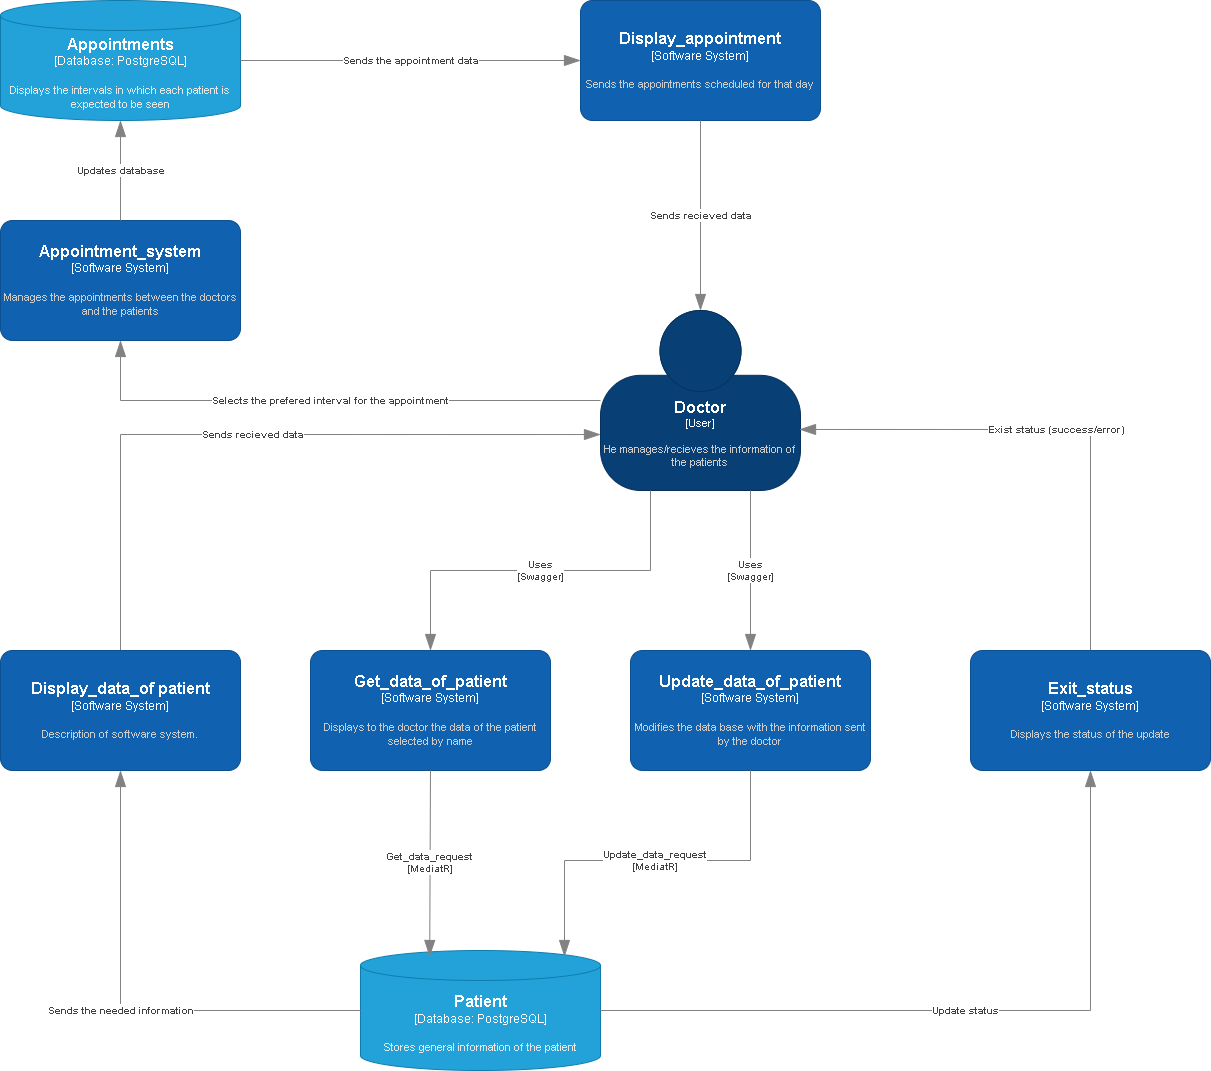

The diagram above was exported from draw.io. Its source (the exported page's mxGraphModel, read from the mxfile embedded in the PNG):
<mxGraphModel dx="2284" dy="1944" grid="1" gridSize="10" guides="1" tooltips="1" connect="1" arrows="1" fold="1" page="1" pageScale="1" pageWidth="850" pageHeight="1100" math="0" shadow="0">
  <root>
    <mxCell id="0" />
    <mxCell id="1" parent="0" />
    <object placeholders="1" c4Name="Doctor" c4Type="User" c4Description="He manages/recieves the information of the patients" label="&lt;font style=&quot;font-size: 16px&quot;&gt;&lt;b&gt;%c4Name%&lt;/b&gt;&lt;/font&gt;&lt;div&gt;[%c4Type%]&lt;/div&gt;&lt;br&gt;&lt;div&gt;&lt;font style=&quot;font-size: 11px&quot;&gt;&lt;font color=&quot;#cccccc&quot;&gt;%c4Description%&lt;/font&gt;&lt;/div&gt;" id="zIc9OeovIRdPrJlihHfK-1">
      <mxCell style="html=1;fontSize=11;dashed=0;whiteSpace=wrap;fillColor=#083F75;strokeColor=#06315C;fontColor=#ffffff;shape=mxgraph.c4.person2;align=center;metaEdit=1;points=[[0.5,0,0],[1,0.5,0],[1,0.75,0],[0.75,1,0],[0.5,1,0],[0.25,1,0],[0,0.75,0],[0,0.5,0]];resizable=0;" parent="1" vertex="1">
        <mxGeometry x="190" y="40" width="200" height="180" as="geometry" />
      </mxCell>
    </object>
    <object placeholders="1" c4Name="Get_data_of_patient" c4Type="Software System" c4Description="Displays to the doctor the data of the patient selected by name" label="&lt;font style=&quot;font-size: 16px&quot;&gt;&lt;b&gt;%c4Name%&lt;/b&gt;&lt;/font&gt;&lt;div&gt;[%c4Type%]&lt;/div&gt;&lt;br&gt;&lt;div&gt;&lt;font style=&quot;font-size: 11px&quot;&gt;&lt;font color=&quot;#cccccc&quot;&gt;%c4Description%&lt;/font&gt;&lt;/div&gt;" id="zIc9OeovIRdPrJlihHfK-2">
      <mxCell style="rounded=1;whiteSpace=wrap;html=1;labelBackgroundColor=none;fillColor=#1061B0;fontColor=#ffffff;align=center;arcSize=10;strokeColor=#0D5091;metaEdit=1;resizable=0;points=[[0.25,0,0],[0.5,0,0],[0.75,0,0],[1,0.25,0],[1,0.5,0],[1,0.75,0],[0.75,1,0],[0.5,1,0],[0.25,1,0],[0,0.75,0],[0,0.5,0],[0,0.25,0]];" parent="1" vertex="1">
        <mxGeometry x="-100" y="380" width="240" height="120" as="geometry" />
      </mxCell>
    </object>
    <object placeholders="1" c4Name="Update_data_of_patient" c4Type="Software System" c4Description="Modifies the data base with the information sent by the doctor" label="&lt;font style=&quot;font-size: 16px&quot;&gt;&lt;b&gt;%c4Name%&lt;/b&gt;&lt;/font&gt;&lt;div&gt;[%c4Type%]&lt;/div&gt;&lt;br&gt;&lt;div&gt;&lt;font style=&quot;font-size: 11px&quot;&gt;&lt;font color=&quot;#cccccc&quot;&gt;%c4Description%&lt;/font&gt;&lt;/div&gt;" id="zIc9OeovIRdPrJlihHfK-3">
      <mxCell style="rounded=1;whiteSpace=wrap;html=1;labelBackgroundColor=none;fillColor=#1061B0;fontColor=#ffffff;align=center;arcSize=10;strokeColor=#0D5091;metaEdit=1;resizable=0;points=[[0.25,0,0],[0.5,0,0],[0.75,0,0],[1,0.25,0],[1,0.5,0],[1,0.75,0],[0.75,1,0],[0.5,1,0],[0.25,1,0],[0,0.75,0],[0,0.5,0],[0,0.25,0]];" parent="1" vertex="1">
        <mxGeometry x="220" y="380" width="240" height="120" as="geometry" />
      </mxCell>
    </object>
    <object placeholders="1" c4Name="Patient" c4Type="Database" c4Technology="PostgreSQL" c4Description="Stores general information of the patient" label="&lt;font style=&quot;font-size: 16px&quot;&gt;&lt;b&gt;%c4Name%&lt;/b&gt;&lt;/font&gt;&lt;div&gt;[%c4Type%:&amp;nbsp;%c4Technology%]&lt;/div&gt;&lt;br&gt;&lt;div&gt;&lt;font style=&quot;font-size: 11px&quot;&gt;&lt;font color=&quot;#E6E6E6&quot;&gt;%c4Description%&lt;/font&gt;&lt;/div&gt;" id="zIc9OeovIRdPrJlihHfK-4">
      <mxCell style="shape=cylinder3;size=15;whiteSpace=wrap;html=1;boundedLbl=1;rounded=0;labelBackgroundColor=none;fillColor=#23A2D9;fontSize=12;fontColor=#ffffff;align=center;strokeColor=#0E7DAD;metaEdit=1;points=[[0.5,0,0],[1,0.25,0],[1,0.5,0],[1,0.75,0],[0.5,1,0],[0,0.75,0],[0,0.5,0],[0,0.25,0]];resizable=0;" parent="1" vertex="1">
        <mxGeometry x="-50" y="680" width="240" height="120" as="geometry" />
      </mxCell>
    </object>
    <object placeholders="1" c4Type="Relationship" c4Technology="Swagger" c4Description="Uses" label="&lt;div style=&quot;text-align: left&quot;&gt;&lt;div style=&quot;text-align: center&quot;&gt;&lt;b&gt;%c4Description%&lt;/b&gt;&lt;/div&gt;&lt;div style=&quot;text-align: center&quot;&gt;[%c4Technology%]&lt;/div&gt;&lt;/div&gt;" id="zIc9OeovIRdPrJlihHfK-5">
      <mxCell style="endArrow=blockThin;html=1;fontSize=10;fontColor=#404040;strokeWidth=1;endFill=1;strokeColor=#828282;elbow=vertical;metaEdit=1;endSize=14;startSize=14;jumpStyle=arc;jumpSize=16;rounded=0;edgeStyle=orthogonalEdgeStyle;exitX=0.25;exitY=1;exitDx=0;exitDy=0;exitPerimeter=0;entryX=0.5;entryY=0;entryDx=0;entryDy=0;entryPerimeter=0;" parent="1" source="zIc9OeovIRdPrJlihHfK-1" target="zIc9OeovIRdPrJlihHfK-2" edge="1">
        <mxGeometry width="240" relative="1" as="geometry">
          <mxPoint x="120" y="440" as="sourcePoint" />
          <mxPoint x="360" y="440" as="targetPoint" />
        </mxGeometry>
      </mxCell>
    </object>
    <object placeholders="1" c4Type="Relationship" c4Technology="Swagger" c4Description="Uses" label="&lt;div style=&quot;text-align: left&quot;&gt;&lt;div style=&quot;text-align: center&quot;&gt;&lt;b&gt;%c4Description%&lt;/b&gt;&lt;/div&gt;&lt;div style=&quot;text-align: center&quot;&gt;[%c4Technology%]&lt;/div&gt;&lt;/div&gt;" id="zIc9OeovIRdPrJlihHfK-6">
      <mxCell style="endArrow=blockThin;html=1;fontSize=10;fontColor=#404040;strokeWidth=1;endFill=1;strokeColor=#828282;elbow=vertical;metaEdit=1;endSize=14;startSize=14;jumpStyle=arc;jumpSize=16;rounded=0;edgeStyle=orthogonalEdgeStyle;exitX=0.75;exitY=1;exitDx=0;exitDy=0;exitPerimeter=0;entryX=0.5;entryY=0;entryDx=0;entryDy=0;entryPerimeter=0;" parent="1" source="zIc9OeovIRdPrJlihHfK-1" target="zIc9OeovIRdPrJlihHfK-3" edge="1">
        <mxGeometry width="240" relative="1" as="geometry">
          <mxPoint x="120" y="440" as="sourcePoint" />
          <mxPoint x="360" y="440" as="targetPoint" />
        </mxGeometry>
      </mxCell>
    </object>
    <object placeholders="1" c4Type="Relationship" c4Description="Sends the needed information" label="&lt;div style=&quot;text-align: left&quot;&gt;&lt;div style=&quot;text-align: center&quot;&gt;&lt;b&gt;%c4Description%&lt;/b&gt;&lt;/div&gt;" id="zIc9OeovIRdPrJlihHfK-7">
      <mxCell style="endArrow=blockThin;html=1;fontSize=10;fontColor=#404040;strokeWidth=1;endFill=1;strokeColor=#828282;elbow=vertical;metaEdit=1;endSize=14;startSize=14;jumpStyle=arc;jumpSize=16;rounded=0;edgeStyle=orthogonalEdgeStyle;exitX=0;exitY=0.5;exitDx=0;exitDy=0;exitPerimeter=0;entryX=0.5;entryY=1;entryDx=0;entryDy=0;entryPerimeter=0;" parent="1" source="zIc9OeovIRdPrJlihHfK-4" target="zIc9OeovIRdPrJlihHfK-28" edge="1">
        <mxGeometry width="240" relative="1" as="geometry">
          <mxPoint x="120" y="440" as="sourcePoint" />
          <mxPoint x="360" y="440" as="targetPoint" />
        </mxGeometry>
      </mxCell>
    </object>
    <object placeholders="1" c4Type="Relationship" c4Description="Sends recieved data" label="&lt;div style=&quot;text-align: left&quot;&gt;&lt;div style=&quot;text-align: center&quot;&gt;&lt;b&gt;%c4Description%&lt;/b&gt;&lt;/div&gt;" id="zIc9OeovIRdPrJlihHfK-8">
      <mxCell style="endArrow=blockThin;html=1;fontSize=10;fontColor=#404040;strokeWidth=1;endFill=1;strokeColor=#828282;elbow=vertical;metaEdit=1;endSize=14;startSize=14;jumpStyle=arc;jumpSize=16;rounded=0;edgeStyle=orthogonalEdgeStyle;exitX=0.5;exitY=0;exitDx=0;exitDy=0;exitPerimeter=0;entryX=0;entryY=0.689;entryDx=0;entryDy=0;entryPerimeter=0;" parent="1" source="zIc9OeovIRdPrJlihHfK-28" target="zIc9OeovIRdPrJlihHfK-1" edge="1">
        <mxGeometry width="240" relative="1" as="geometry">
          <mxPoint x="190" y="340" as="sourcePoint" />
          <mxPoint x="430" y="340" as="targetPoint" />
        </mxGeometry>
      </mxCell>
    </object>
    <object placeholders="1" c4Type="Relationship" c4Description="Exist status (success/error)" label="&lt;div style=&quot;text-align: left&quot;&gt;&lt;div style=&quot;text-align: center&quot;&gt;&lt;b&gt;%c4Description%&lt;/b&gt;&lt;/div&gt;" id="zIc9OeovIRdPrJlihHfK-10">
      <mxCell style="endArrow=blockThin;html=1;fontSize=10;fontColor=#404040;strokeWidth=1;endFill=1;strokeColor=#828282;elbow=vertical;metaEdit=1;endSize=14;startSize=14;jumpStyle=arc;jumpSize=16;rounded=0;edgeStyle=orthogonalEdgeStyle;exitX=0.5;exitY=0;exitDx=0;exitDy=0;exitPerimeter=0;entryX=0.995;entryY=0.661;entryDx=0;entryDy=0;entryPerimeter=0;" parent="1" source="zIc9OeovIRdPrJlihHfK-30" target="zIc9OeovIRdPrJlihHfK-1" edge="1">
        <mxGeometry width="240" relative="1" as="geometry">
          <mxPoint x="190" y="440" as="sourcePoint" />
          <mxPoint x="430" y="440" as="targetPoint" />
          <mxPoint as="offset" />
        </mxGeometry>
      </mxCell>
    </object>
    <object placeholders="1" c4Name="Appointment_system" c4Type="Software System" c4Description="Manages the appointments between the doctors and the patients" label="&lt;font style=&quot;font-size: 16px&quot;&gt;&lt;b&gt;%c4Name%&lt;/b&gt;&lt;/font&gt;&lt;div&gt;[%c4Type%]&lt;/div&gt;&lt;br&gt;&lt;div&gt;&lt;font style=&quot;font-size: 11px&quot;&gt;&lt;font color=&quot;#cccccc&quot;&gt;%c4Description%&lt;/font&gt;&lt;/div&gt;" id="zIc9OeovIRdPrJlihHfK-13">
      <mxCell style="rounded=1;whiteSpace=wrap;html=1;labelBackgroundColor=none;fillColor=#1061B0;fontColor=#ffffff;align=center;arcSize=10;strokeColor=#0D5091;metaEdit=1;resizable=0;points=[[0.25,0,0],[0.5,0,0],[0.75,0,0],[1,0.25,0],[1,0.5,0],[1,0.75,0],[0.75,1,0],[0.5,1,0],[0.25,1,0],[0,0.75,0],[0,0.5,0],[0,0.25,0]];" parent="1" vertex="1">
        <mxGeometry x="-410" y="-50" width="240" height="120" as="geometry" />
      </mxCell>
    </object>
    <object placeholders="1" c4Name="Appointments" c4Type="Database" c4Technology="PostgreSQL" c4Description="Displays the intervals in which each patient is expected to be seen" label="&lt;font style=&quot;font-size: 16px&quot;&gt;&lt;b&gt;%c4Name%&lt;/b&gt;&lt;/font&gt;&lt;div&gt;[%c4Type%:&amp;nbsp;%c4Technology%]&lt;/div&gt;&lt;br&gt;&lt;div&gt;&lt;font style=&quot;font-size: 11px&quot;&gt;&lt;font color=&quot;#E6E6E6&quot;&gt;%c4Description%&lt;/font&gt;&lt;/div&gt;" id="zIc9OeovIRdPrJlihHfK-14">
      <mxCell style="shape=cylinder3;size=15;whiteSpace=wrap;html=1;boundedLbl=1;rounded=0;labelBackgroundColor=none;fillColor=#23A2D9;fontSize=12;fontColor=#ffffff;align=center;strokeColor=#0E7DAD;metaEdit=1;points=[[0.5,0,0],[1,0.25,0],[1,0.5,0],[1,0.75,0],[0.5,1,0],[0,0.75,0],[0,0.5,0],[0,0.25,0]];resizable=0;" parent="1" vertex="1">
        <mxGeometry x="-410" y="-270" width="240" height="120" as="geometry" />
      </mxCell>
    </object>
    <object placeholders="1" c4Name="Display_appointment" c4Type="Software System" c4Description="Sends the appointments scheduled for that day" label="&lt;font style=&quot;font-size: 16px&quot;&gt;&lt;b&gt;%c4Name%&lt;/b&gt;&lt;/font&gt;&lt;div&gt;[%c4Type%]&lt;/div&gt;&lt;br&gt;&lt;div&gt;&lt;font style=&quot;font-size: 11px&quot;&gt;&lt;font color=&quot;#cccccc&quot;&gt;%c4Description%&lt;/font&gt;&lt;/div&gt;" id="zIc9OeovIRdPrJlihHfK-21">
      <mxCell style="rounded=1;whiteSpace=wrap;html=1;labelBackgroundColor=none;fillColor=#1061B0;fontColor=#ffffff;align=center;arcSize=10;strokeColor=#0D5091;metaEdit=1;resizable=0;points=[[0.25,0,0],[0.5,0,0],[0.75,0,0],[1,0.25,0],[1,0.5,0],[1,0.75,0],[0.75,1,0],[0.5,1,0],[0.25,1,0],[0,0.75,0],[0,0.5,0],[0,0.25,0]];" parent="1" vertex="1">
        <mxGeometry x="170" y="-270" width="240" height="120" as="geometry" />
      </mxCell>
    </object>
    <object placeholders="1" c4Type="Relationship" c4Description="Updates database" label="&lt;div style=&quot;text-align: left&quot;&gt;&lt;div style=&quot;text-align: center&quot;&gt;&lt;b&gt;%c4Description%&lt;/b&gt;&lt;/div&gt;" id="zIc9OeovIRdPrJlihHfK-23">
      <mxCell style="endArrow=blockThin;html=1;fontSize=10;fontColor=#404040;strokeWidth=1;endFill=1;strokeColor=#828282;elbow=vertical;metaEdit=1;endSize=14;startSize=14;jumpStyle=arc;jumpSize=16;rounded=0;edgeStyle=orthogonalEdgeStyle;exitX=0.5;exitY=0;exitDx=0;exitDy=0;exitPerimeter=0;entryX=0.5;entryY=1;entryDx=0;entryDy=0;entryPerimeter=0;" parent="1" source="zIc9OeovIRdPrJlihHfK-13" target="zIc9OeovIRdPrJlihHfK-14" edge="1">
        <mxGeometry width="240" relative="1" as="geometry">
          <mxPoint x="-70" y="240" as="sourcePoint" />
          <mxPoint x="170" y="240" as="targetPoint" />
        </mxGeometry>
      </mxCell>
    </object>
    <object placeholders="1" c4Type="Relationship" c4Description="Selects the prefered interval for the appointment" label="&lt;div style=&quot;text-align: left&quot;&gt;&lt;div style=&quot;text-align: center&quot;&gt;&lt;b&gt;%c4Description%&lt;/b&gt;&lt;/div&gt;" id="zIc9OeovIRdPrJlihHfK-24">
      <mxCell style="endArrow=blockThin;html=1;fontSize=10;fontColor=#404040;strokeWidth=1;endFill=1;strokeColor=#828282;elbow=vertical;metaEdit=1;endSize=14;startSize=14;jumpStyle=arc;jumpSize=16;rounded=0;edgeStyle=orthogonalEdgeStyle;exitX=0;exitY=0.5;exitDx=0;exitDy=0;exitPerimeter=0;entryX=0.5;entryY=1;entryDx=0;entryDy=0;entryPerimeter=0;" parent="1" source="zIc9OeovIRdPrJlihHfK-1" target="zIc9OeovIRdPrJlihHfK-13" edge="1">
        <mxGeometry width="240" relative="1" as="geometry">
          <mxPoint x="-350" y="620" as="sourcePoint" />
          <mxPoint x="170" y="640" as="targetPoint" />
        </mxGeometry>
      </mxCell>
    </object>
    <object placeholders="1" c4Type="Relationship" c4Description="Sends recieved data" label="&lt;div style=&quot;text-align: left&quot;&gt;&lt;div style=&quot;text-align: center&quot;&gt;&lt;b&gt;%c4Description%&lt;/b&gt;&lt;/div&gt;" id="zIc9OeovIRdPrJlihHfK-26">
      <mxCell style="endArrow=blockThin;html=1;fontSize=10;fontColor=#404040;strokeWidth=1;endFill=1;strokeColor=#828282;elbow=vertical;metaEdit=1;endSize=14;startSize=14;jumpStyle=arc;jumpSize=16;rounded=0;edgeStyle=orthogonalEdgeStyle;exitX=0.5;exitY=1;exitDx=0;exitDy=0;exitPerimeter=0;entryX=0.5;entryY=0;entryDx=0;entryDy=0;entryPerimeter=0;" parent="1" source="zIc9OeovIRdPrJlihHfK-21" target="zIc9OeovIRdPrJlihHfK-1" edge="1">
        <mxGeometry width="240" relative="1" as="geometry">
          <mxPoint x="-70" y="140" as="sourcePoint" />
          <mxPoint x="170" y="140" as="targetPoint" />
        </mxGeometry>
      </mxCell>
    </object>
    <object placeholders="1" c4Type="Relationship" c4Description="Sends the appointment data" label="&lt;div style=&quot;text-align: left&quot;&gt;&lt;div style=&quot;text-align: center&quot;&gt;&lt;b&gt;%c4Description%&lt;/b&gt;&lt;/div&gt;" id="zIc9OeovIRdPrJlihHfK-27">
      <mxCell style="endArrow=blockThin;html=1;fontSize=10;fontColor=#404040;strokeWidth=1;endFill=1;strokeColor=#828282;elbow=vertical;metaEdit=1;endSize=14;startSize=14;jumpStyle=arc;jumpSize=16;rounded=0;edgeStyle=orthogonalEdgeStyle;exitX=1;exitY=0.5;exitDx=0;exitDy=0;exitPerimeter=0;entryX=0;entryY=0.5;entryDx=0;entryDy=0;entryPerimeter=0;" parent="1" source="zIc9OeovIRdPrJlihHfK-14" target="zIc9OeovIRdPrJlihHfK-21" edge="1">
        <mxGeometry width="240" relative="1" as="geometry">
          <mxPoint x="-70" y="140" as="sourcePoint" />
          <mxPoint x="170" y="140" as="targetPoint" />
        </mxGeometry>
      </mxCell>
    </object>
    <object placeholders="1" c4Name="Display_data_of patient" c4Type="Software System" c4Description="Description of software system." label="&lt;font style=&quot;font-size: 16px&quot;&gt;&lt;b&gt;%c4Name%&lt;/b&gt;&lt;/font&gt;&lt;div&gt;[%c4Type%]&lt;/div&gt;&lt;br&gt;&lt;div&gt;&lt;font style=&quot;font-size: 11px&quot;&gt;&lt;font color=&quot;#cccccc&quot;&gt;%c4Description%&lt;/font&gt;&lt;/div&gt;" id="zIc9OeovIRdPrJlihHfK-28">
      <mxCell style="rounded=1;whiteSpace=wrap;html=1;labelBackgroundColor=none;fillColor=#1061B0;fontColor=#ffffff;align=center;arcSize=10;strokeColor=#0D5091;metaEdit=1;resizable=0;points=[[0.25,0,0],[0.5,0,0],[0.75,0,0],[1,0.25,0],[1,0.5,0],[1,0.75,0],[0.75,1,0],[0.5,1,0],[0.25,1,0],[0,0.75,0],[0,0.5,0],[0,0.25,0]];" parent="1" vertex="1">
        <mxGeometry x="-410" y="380" width="240" height="120" as="geometry" />
      </mxCell>
    </object>
    <object placeholders="1" c4Type="Relationship" c4Technology="MediatR" c4Description="Get_data_request" label="&lt;div style=&quot;text-align: left&quot;&gt;&lt;div style=&quot;text-align: center&quot;&gt;&lt;b&gt;%c4Description%&lt;/b&gt;&lt;/div&gt;&lt;div style=&quot;text-align: center&quot;&gt;[%c4Technology%]&lt;/div&gt;&lt;/div&gt;" id="zIc9OeovIRdPrJlihHfK-29">
      <mxCell style="endArrow=blockThin;html=1;fontSize=10;fontColor=#404040;strokeWidth=1;endFill=1;strokeColor=#828282;elbow=vertical;metaEdit=1;endSize=14;startSize=14;jumpStyle=arc;jumpSize=16;rounded=0;edgeStyle=orthogonalEdgeStyle;exitX=0.5;exitY=1;exitDx=0;exitDy=0;exitPerimeter=0;entryX=0.288;entryY=0.05;entryDx=0;entryDy=0;entryPerimeter=0;" parent="1" source="zIc9OeovIRdPrJlihHfK-2" target="zIc9OeovIRdPrJlihHfK-4" edge="1">
        <mxGeometry width="240" relative="1" as="geometry">
          <mxPoint x="-70" y="440" as="sourcePoint" />
          <mxPoint x="170" y="440" as="targetPoint" />
        </mxGeometry>
      </mxCell>
    </object>
    <object placeholders="1" c4Name="Exit_status" c4Type="Software System" c4Description="Displays the status of the update" label="&lt;font style=&quot;font-size: 16px&quot;&gt;&lt;b&gt;%c4Name%&lt;/b&gt;&lt;/font&gt;&lt;div&gt;[%c4Type%]&lt;/div&gt;&lt;br&gt;&lt;div&gt;&lt;font style=&quot;font-size: 11px&quot;&gt;&lt;font color=&quot;#cccccc&quot;&gt;%c4Description%&lt;/font&gt;&lt;/div&gt;" id="zIc9OeovIRdPrJlihHfK-30">
      <mxCell style="rounded=1;whiteSpace=wrap;html=1;labelBackgroundColor=none;fillColor=#1061B0;fontColor=#ffffff;align=center;arcSize=10;strokeColor=#0D5091;metaEdit=1;resizable=0;points=[[0.25,0,0],[0.5,0,0],[0.75,0,0],[1,0.25,0],[1,0.5,0],[1,0.75,0],[0.75,1,0],[0.5,1,0],[0.25,1,0],[0,0.75,0],[0,0.5,0],[0,0.25,0]];" parent="1" vertex="1">
        <mxGeometry x="560" y="380" width="240" height="120" as="geometry" />
      </mxCell>
    </object>
    <object placeholders="1" c4Type="Relationship" c4Technology="MediatR" c4Description="Update_data_request" label="&lt;div style=&quot;text-align: left&quot;&gt;&lt;div style=&quot;text-align: center&quot;&gt;&lt;b&gt;%c4Description%&lt;/b&gt;&lt;/div&gt;&lt;div style=&quot;text-align: center&quot;&gt;[%c4Technology%]&lt;/div&gt;&lt;/div&gt;" id="zIc9OeovIRdPrJlihHfK-32">
      <mxCell style="endArrow=blockThin;html=1;fontSize=10;fontColor=#404040;strokeWidth=1;endFill=1;strokeColor=#828282;elbow=vertical;metaEdit=1;endSize=14;startSize=14;jumpStyle=arc;jumpSize=16;rounded=0;edgeStyle=orthogonalEdgeStyle;exitX=0.5;exitY=1;exitDx=0;exitDy=0;exitPerimeter=0;entryX=0.85;entryY=0.05;entryDx=0;entryDy=0;entryPerimeter=0;" parent="1" source="zIc9OeovIRdPrJlihHfK-3" target="zIc9OeovIRdPrJlihHfK-4" edge="1">
        <mxGeometry width="240" relative="1" as="geometry">
          <mxPoint x="430" y="440" as="sourcePoint" />
          <mxPoint x="670" y="440" as="targetPoint" />
        </mxGeometry>
      </mxCell>
    </object>
    <object placeholders="1" c4Type="Relationship" c4Description="Update status" label="&lt;div style=&quot;text-align: left&quot;&gt;&lt;div style=&quot;text-align: center&quot;&gt;&lt;b&gt;%c4Description%&lt;/b&gt;&lt;/div&gt;" id="zIc9OeovIRdPrJlihHfK-33">
      <mxCell style="endArrow=blockThin;html=1;fontSize=10;fontColor=#404040;strokeWidth=1;endFill=1;strokeColor=#828282;elbow=vertical;metaEdit=1;endSize=14;startSize=14;jumpStyle=arc;jumpSize=16;rounded=0;edgeStyle=orthogonalEdgeStyle;exitX=1;exitY=0.5;exitDx=0;exitDy=0;exitPerimeter=0;entryX=0.5;entryY=1;entryDx=0;entryDy=0;entryPerimeter=0;" parent="1" source="zIc9OeovIRdPrJlihHfK-4" target="zIc9OeovIRdPrJlihHfK-30" edge="1">
        <mxGeometry width="240" relative="1" as="geometry">
          <mxPoint x="430" y="440" as="sourcePoint" />
          <mxPoint x="670" y="440" as="targetPoint" />
        </mxGeometry>
      </mxCell>
    </object>
  </root>
</mxGraphModel>